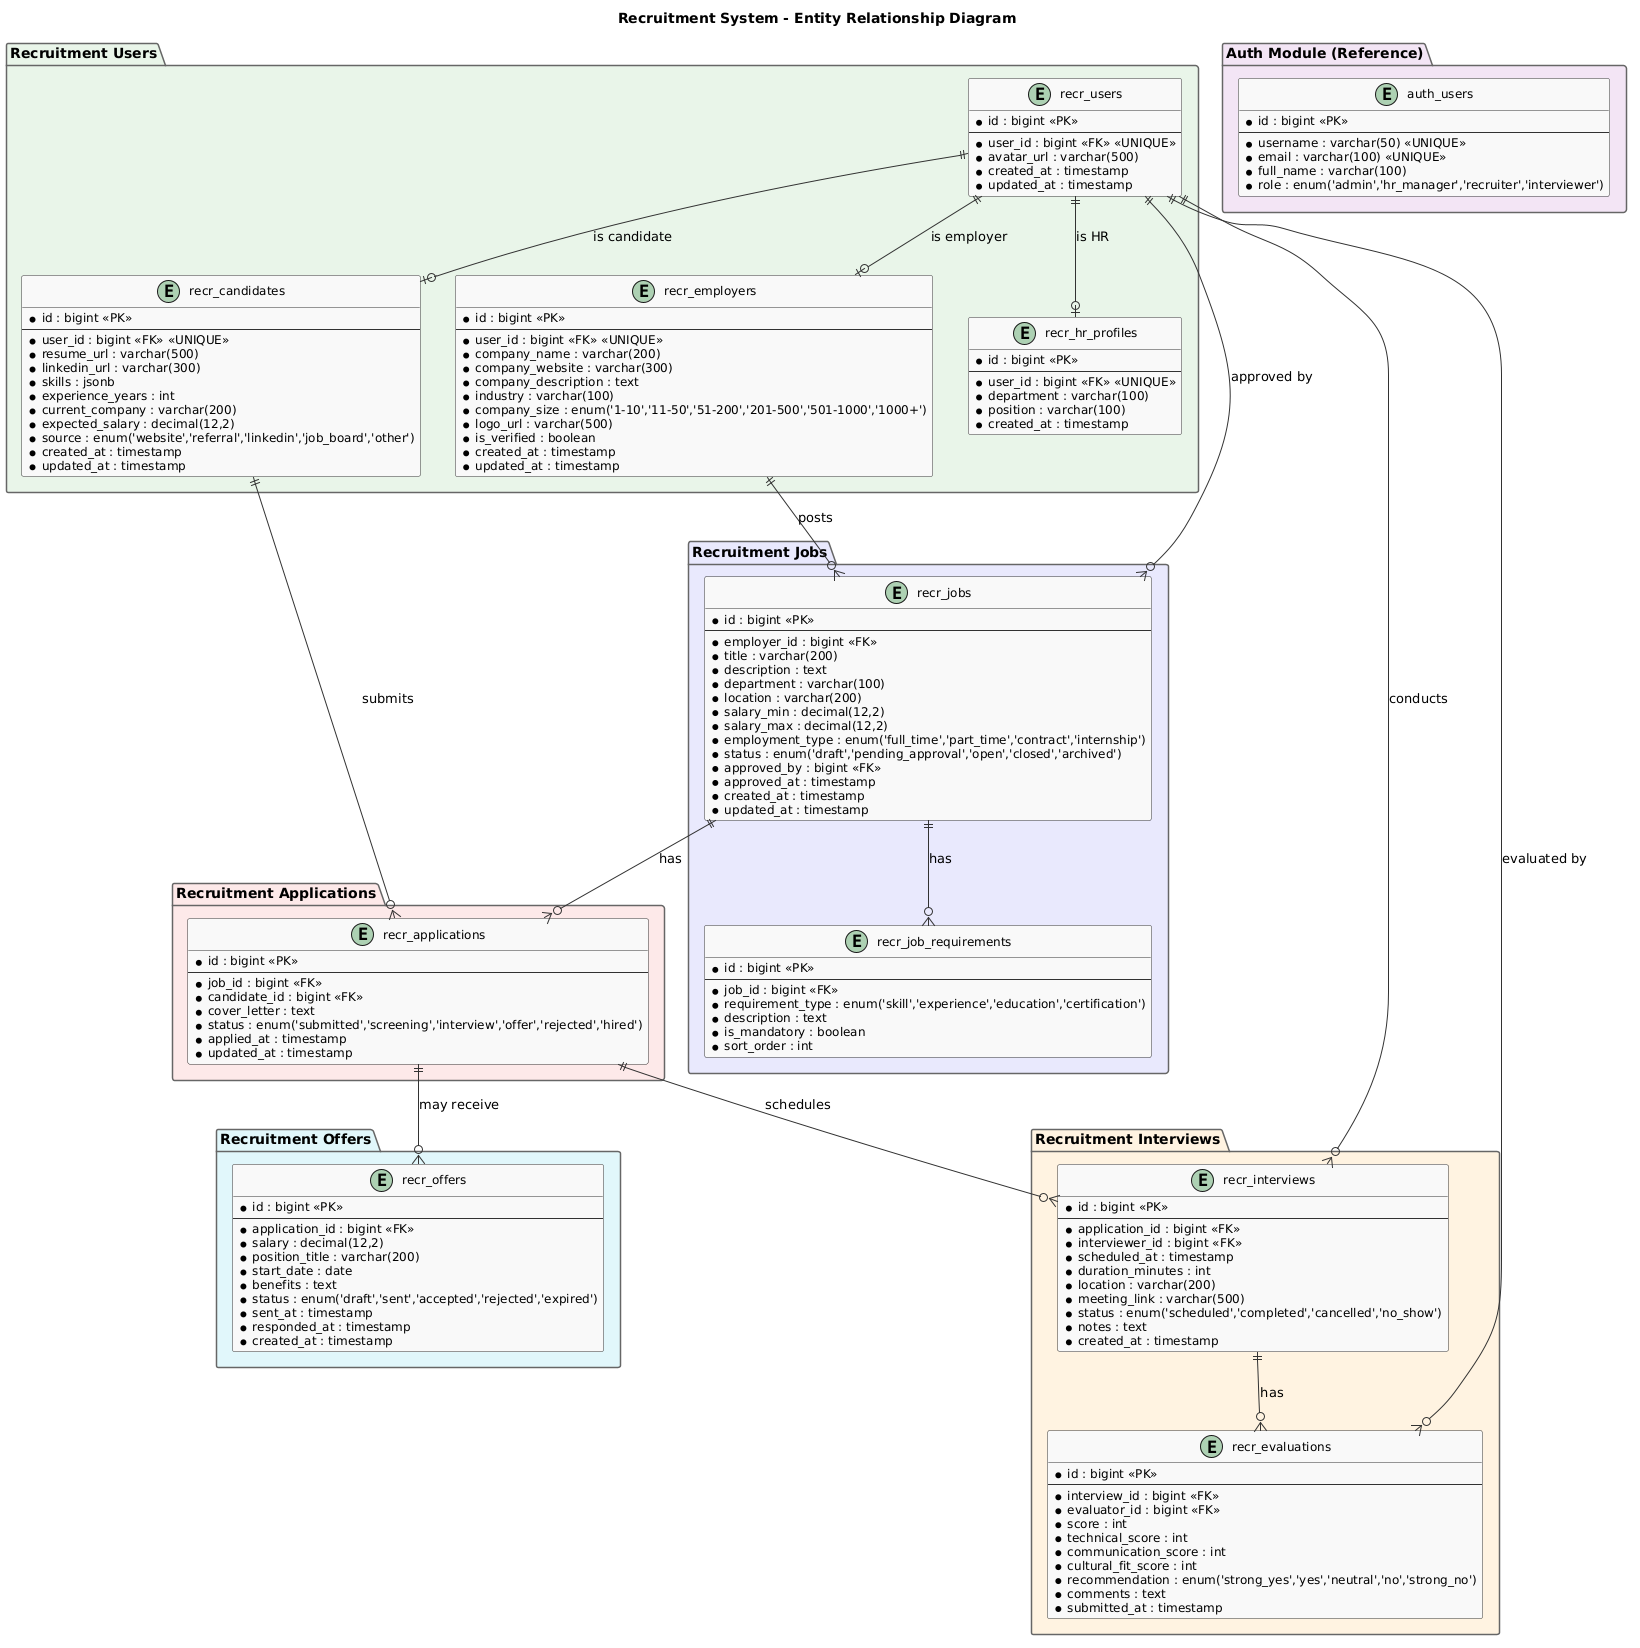

The diagram above was rendered by PlantUML. Its source (embedded in the PNG):
@startuml
' ============================================================
' Recruitment Module - Entity Relationship Diagram
' All tables: recr_<table_name>
' Roles: Candidate, HR, Employer
' ============================================================

skinparam class {
  BackgroundColor #F8F8F8
  BorderColor #333333
  ArrowColor #333333
  AttributeFontSize 12
}
skinparam package {
  BackgroundColor #FFFFFF
  BorderColor #666666
}

title Recruitment System - Entity Relationship Diagram

' ============================================================
' MODULE: Recruitment - Users & Authentication
' Handles: candidate accounts, employer accounts, HR accounts
' Resolves: FR-001, FR-002, FR-003
' ============================================================
package "Recruitment Users" #E8F4E8 {
  entity "recr_users" as users {
    * id : bigint <<PK>>
    --
    * user_id : bigint <<FK>> <<UNIQUE>>
    * avatar_url : varchar(500)
    * created_at : timestamp
    * updated_at : timestamp
  }

  entity "recr_candidates" as candidates {
    * id : bigint <<PK>>
    --
    * user_id : bigint <<FK>> <<UNIQUE>>
    * resume_url : varchar(500)
    * linkedin_url : varchar(300)
    * skills : jsonb
    * experience_years : int
    * current_company : varchar(200)
    * expected_salary : decimal(12,2)
    * source : enum('website','referral','linkedin','job_board','other')
    * created_at : timestamp
    * updated_at : timestamp
  }

  entity "recr_employers" as employers {
    * id : bigint <<PK>>
    --
    * user_id : bigint <<FK>> <<UNIQUE>>
    * company_name : varchar(200)
    * company_website : varchar(300)
    * company_description : text
    * industry : varchar(100)
    * company_size : enum('1-10','11-50','51-200','201-500','501-1000','1000+')
    * logo_url : varchar(500)
    * is_verified : boolean
    * created_at : timestamp
    * updated_at : timestamp
  }

  entity "recr_hr_profiles" as hr_profiles {
    * id : bigint <<PK>>
    --
    * user_id : bigint <<FK>> <<UNIQUE>>
    * department : varchar(100)
    * position : varchar(100)
    * created_at : timestamp
  }
}

' ============================================================
' MODULE: Recruitment - Jobs
' Handles: job postings, requirements
' Resolves: FR-004, FR-005, FR-006
' ============================================================
package "Recruitment Jobs" #E8E8FD {
  entity "recr_jobs" as jobs {
    * id : bigint <<PK>>
    --
    * employer_id : bigint <<FK>>
    * title : varchar(200)
    * description : text
    * department : varchar(100)
    * location : varchar(200)
    * salary_min : decimal(12,2)
    * salary_max : decimal(12,2)
    * employment_type : enum('full_time','part_time','contract','internship')
    * status : enum('draft','pending_approval','open','closed','archived')
    * approved_by : bigint <<FK>>
    * approved_at : timestamp
    * created_at : timestamp
    * updated_at : timestamp
  }

  entity "recr_job_requirements" as job_requirements {
    * id : bigint <<PK>>
    --
    * job_id : bigint <<FK>>
    * requirement_type : enum('skill','experience','education','certification')
    * description : text
    * is_mandatory : boolean
    * sort_order : int
  }
}

' ============================================================
' MODULE: Recruitment - Applications
' Handles: job applications
' Resolves: FR-007, FR-008, FR-009
' ============================================================
package "Recruitment Applications" #FDE8E8 {
  entity "recr_applications" as applications {
    * id : bigint <<PK>>
    --
    * job_id : bigint <<FK>>
    * candidate_id : bigint <<FK>>
    * cover_letter : text
    * status : enum('submitted','screening','interview','offer','rejected','hired')
    * applied_at : timestamp
    * updated_at : timestamp
  }
}

' ============================================================
' MODULE: Recruitment - Interviews
' Handles: interview scheduling and evaluations
' Resolves: FR-010, FR-011, FR-012
' ============================================================
package "Recruitment Interviews" #FFF3E0 {
  entity "recr_interviews" as interviews {
    * id : bigint <<PK>>
    --
    * application_id : bigint <<FK>>
    * interviewer_id : bigint <<FK>>
    * scheduled_at : timestamp
    * duration_minutes : int
    * location : varchar(200)
    * meeting_link : varchar(500)
    * status : enum('scheduled','completed','cancelled','no_show')
    * notes : text
    * created_at : timestamp
  }

  entity "recr_evaluations" as evaluations {
    * id : bigint <<PK>>
    --
    * interview_id : bigint <<FK>>
    * evaluator_id : bigint <<FK>>
    * score : int
    * technical_score : int
    * communication_score : int
    * cultural_fit_score : int
    * recommendation : enum('strong_yes','yes','neutral','no','strong_no')
    * comments : text
    * submitted_at : timestamp
  }
}

' ============================================================
' MODULE: Recruitment - Offers
' Handles: job offers
' Resolves: FR-013, FR-014
' ============================================================
package "Recruitment Offers" #E0F7FA {
  entity "recr_offers" as offers {
    * id : bigint <<PK>>
    --
    * application_id : bigint <<FK>>
    * salary : decimal(12,2)
    * position_title : varchar(200)
    * start_date : date
    * benefits : text
    * status : enum('draft','sent','accepted','rejected','expired')
    * sent_at : timestamp
    * responded_at : timestamp
    * created_at : timestamp
  }
}

' ============================================================
' MODULE: Auth (Reference)
' Resolves: FR-001 (User Registration)
' ============================================================
package "Auth Module (Reference)" #F3E5F5 {
  entity "auth_users" as auth_users {
    * id : bigint <<PK>>
    --
    * username : varchar(50) <<UNIQUE>>
    * email : varchar(100) <<UNIQUE>>
    * full_name : varchar(100)
    * role : enum('admin','hr_manager','recruiter','interviewer')
  }
}

' ============================================================
' RELATIONSHIPS
' ============================================================

' --- Users ---
users ||--o| candidates : "is candidate"
users ||--o| employers : "is employer"
users ||--o| hr_profiles : "is HR"

' --- Jobs ---
employers ||--o{ jobs : "posts"
users ||--o{ jobs : "approved by"
jobs ||--o{ job_requirements : "has"

' --- Applications ---
jobs ||--o{ applications : "has"
candidates ||--o{ applications : "submits"

' --- Interviews ---
applications ||--o{ interviews : "schedules"
users ||--o{ interviews : "conducts"

' --- Evaluations ---
interviews ||--o{ evaluations : "has"
users ||--o{ evaluations : "evaluated by"

' --- Offers ---
applications ||--o{ offers : "may receive"

@enduml